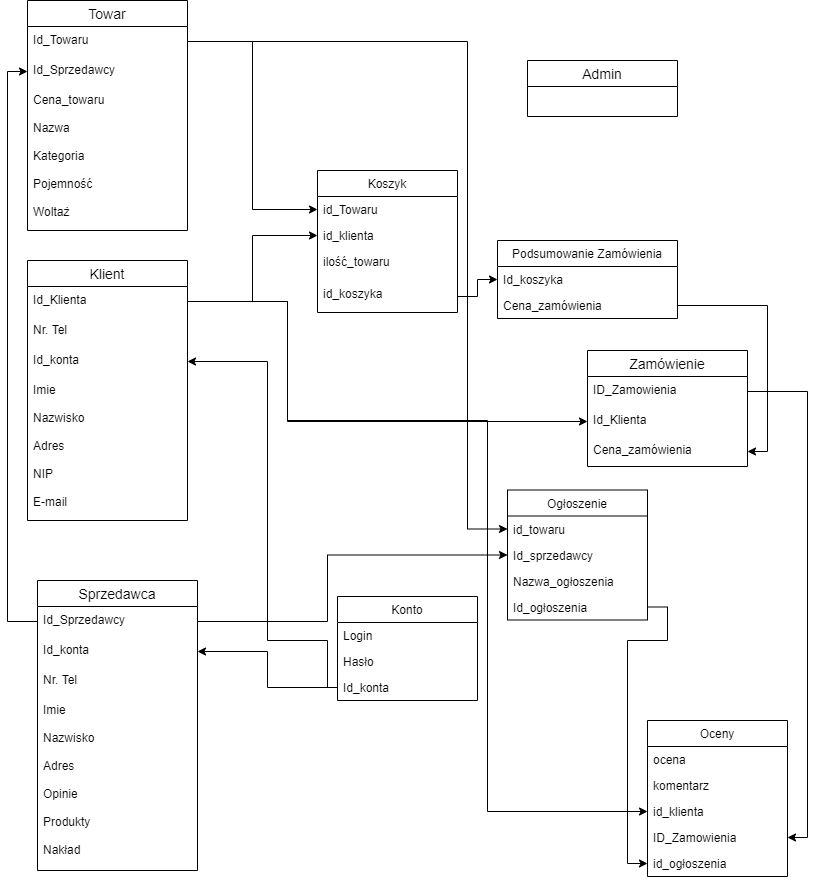

The diagram above was exported from draw.io. Its source (the exported page's mxGraphModel, read from the mxfile embedded in the PNG):
<mxGraphModel dx="1270" dy="706" grid="1" gridSize="10" guides="1" tooltips="1" connect="1" arrows="1" fold="1" page="1" pageScale="1" pageWidth="827" pageHeight="1169" math="0" shadow="0">
  <root>
    <mxCell id="0" />
    <mxCell id="1" parent="0" />
    <mxCell id="wAuWFuzGVn-RChPy-_hJ-1" value="Zamówienie" style="swimlane;fontStyle=0;childLayout=stackLayout;horizontal=1;startSize=26;horizontalStack=0;resizeParent=1;resizeParentMax=0;resizeLast=0;collapsible=1;marginBottom=0;align=center;fontSize=14;" parent="1" vertex="1">
      <mxGeometry x="590" y="380" width="160" height="116" as="geometry" />
    </mxCell>
    <mxCell id="wAuWFuzGVn-RChPy-_hJ-2" value="ID_Zamowienia" style="text;strokeColor=none;fillColor=none;spacingLeft=4;spacingRight=4;overflow=hidden;rotatable=0;points=[[0,0.5],[1,0.5]];portConstraint=eastwest;fontSize=12;" parent="wAuWFuzGVn-RChPy-_hJ-1" vertex="1">
      <mxGeometry y="26" width="160" height="30" as="geometry" />
    </mxCell>
    <mxCell id="qig2Zz7NgVy6D_5FHIBT-22" value="Id_Klienta" style="text;strokeColor=none;fillColor=none;spacingLeft=4;spacingRight=4;overflow=hidden;rotatable=0;points=[[0,0.5],[1,0.5]];portConstraint=eastwest;fontSize=12;" parent="wAuWFuzGVn-RChPy-_hJ-1" vertex="1">
      <mxGeometry y="56" width="160" height="30" as="geometry" />
    </mxCell>
    <mxCell id="wAuWFuzGVn-RChPy-_hJ-3" value="Cena_zamówienia" style="text;strokeColor=none;fillColor=none;spacingLeft=4;spacingRight=4;overflow=hidden;rotatable=0;points=[[0,0.5],[1,0.5]];portConstraint=eastwest;fontSize=12;" parent="wAuWFuzGVn-RChPy-_hJ-1" vertex="1">
      <mxGeometry y="86" width="160" height="30" as="geometry" />
    </mxCell>
    <mxCell id="wAuWFuzGVn-RChPy-_hJ-18" value="Sprzedawca" style="swimlane;fontStyle=0;childLayout=stackLayout;horizontal=1;startSize=26;horizontalStack=0;resizeParent=1;resizeParentMax=0;resizeLast=0;collapsible=1;marginBottom=0;align=center;fontSize=14;" parent="1" vertex="1">
      <mxGeometry x="40" y="610" width="160" height="290" as="geometry" />
    </mxCell>
    <mxCell id="wAuWFuzGVn-RChPy-_hJ-19" value="Id_Sprzedawcy" style="text;strokeColor=none;fillColor=none;spacingLeft=4;spacingRight=4;overflow=hidden;rotatable=0;points=[[0,0.5],[1,0.5]];portConstraint=eastwest;fontSize=12;" parent="wAuWFuzGVn-RChPy-_hJ-18" vertex="1">
      <mxGeometry y="26" width="160" height="30" as="geometry" />
    </mxCell>
    <mxCell id="qig2Zz7NgVy6D_5FHIBT-28" value="Id_konta" style="text;strokeColor=none;fillColor=none;spacingLeft=4;spacingRight=4;overflow=hidden;rotatable=0;points=[[0,0.5],[1,0.5]];portConstraint=eastwest;fontSize=12;" parent="wAuWFuzGVn-RChPy-_hJ-18" vertex="1">
      <mxGeometry y="56" width="160" height="30" as="geometry" />
    </mxCell>
    <mxCell id="wAuWFuzGVn-RChPy-_hJ-20" value="Nr. Tel" style="text;strokeColor=none;fillColor=none;spacingLeft=4;spacingRight=4;overflow=hidden;rotatable=0;points=[[0,0.5],[1,0.5]];portConstraint=eastwest;fontSize=12;" parent="wAuWFuzGVn-RChPy-_hJ-18" vertex="1">
      <mxGeometry y="86" width="160" height="30" as="geometry" />
    </mxCell>
    <mxCell id="wAuWFuzGVn-RChPy-_hJ-21" value="Imie&#10;&#10;Nazwisko&#10;&#10;Adres&#10;&#10;Opinie&#10;&#10;Produkty&#10;&#10;Nakład" style="text;strokeColor=none;fillColor=none;spacingLeft=4;spacingRight=4;overflow=hidden;rotatable=0;points=[[0,0.5],[1,0.5]];portConstraint=eastwest;fontSize=12;" parent="wAuWFuzGVn-RChPy-_hJ-18" vertex="1">
      <mxGeometry y="116" width="160" height="174" as="geometry" />
    </mxCell>
    <mxCell id="wAuWFuzGVn-RChPy-_hJ-22" value="Towar" style="swimlane;fontStyle=0;childLayout=stackLayout;horizontal=1;startSize=26;horizontalStack=0;resizeParent=1;resizeParentMax=0;resizeLast=0;collapsible=1;marginBottom=0;align=center;fontSize=14;" parent="1" vertex="1">
      <mxGeometry x="30" y="30" width="160" height="230" as="geometry" />
    </mxCell>
    <mxCell id="wAuWFuzGVn-RChPy-_hJ-23" value="Id_Towaru" style="text;strokeColor=none;fillColor=none;spacingLeft=4;spacingRight=4;overflow=hidden;rotatable=0;points=[[0,0.5],[1,0.5]];portConstraint=eastwest;fontSize=12;" parent="wAuWFuzGVn-RChPy-_hJ-22" vertex="1">
      <mxGeometry y="26" width="160" height="30" as="geometry" />
    </mxCell>
    <mxCell id="qig2Zz7NgVy6D_5FHIBT-15" value="Id_Sprzedawcy" style="text;strokeColor=none;fillColor=none;spacingLeft=4;spacingRight=4;overflow=hidden;rotatable=0;points=[[0,0.5],[1,0.5]];portConstraint=eastwest;fontSize=12;" parent="wAuWFuzGVn-RChPy-_hJ-22" vertex="1">
      <mxGeometry y="56" width="160" height="30" as="geometry" />
    </mxCell>
    <mxCell id="wAuWFuzGVn-RChPy-_hJ-25" value="Cena_towaru&#10;&#10;Nazwa&#10;&#10;Kategoria&#10;&#10;Pojemność&#10;&#10;Woltaż" style="text;strokeColor=none;fillColor=none;spacingLeft=4;spacingRight=4;overflow=hidden;rotatable=0;points=[[0,0.5],[1,0.5]];portConstraint=eastwest;fontSize=12;" parent="wAuWFuzGVn-RChPy-_hJ-22" vertex="1">
      <mxGeometry y="86" width="160" height="144" as="geometry" />
    </mxCell>
    <mxCell id="wAuWFuzGVn-RChPy-_hJ-26" value="Klient" style="swimlane;fontStyle=0;childLayout=stackLayout;horizontal=1;startSize=26;horizontalStack=0;resizeParent=1;resizeParentMax=0;resizeLast=0;collapsible=1;marginBottom=0;align=center;fontSize=14;" parent="1" vertex="1">
      <mxGeometry x="30" y="290" width="160" height="260" as="geometry" />
    </mxCell>
    <mxCell id="wAuWFuzGVn-RChPy-_hJ-27" value="Id_Klienta" style="text;strokeColor=none;fillColor=none;spacingLeft=4;spacingRight=4;overflow=hidden;rotatable=0;points=[[0,0.5],[1,0.5]];portConstraint=eastwest;fontSize=12;" parent="wAuWFuzGVn-RChPy-_hJ-26" vertex="1">
      <mxGeometry y="26" width="160" height="30" as="geometry" />
    </mxCell>
    <mxCell id="wAuWFuzGVn-RChPy-_hJ-28" value="Nr. Tel" style="text;strokeColor=none;fillColor=none;spacingLeft=4;spacingRight=4;overflow=hidden;rotatable=0;points=[[0,0.5],[1,0.5]];portConstraint=eastwest;fontSize=12;" parent="wAuWFuzGVn-RChPy-_hJ-26" vertex="1">
      <mxGeometry y="56" width="160" height="30" as="geometry" />
    </mxCell>
    <mxCell id="qig2Zz7NgVy6D_5FHIBT-27" value="Id_konta" style="text;strokeColor=none;fillColor=none;spacingLeft=4;spacingRight=4;overflow=hidden;rotatable=0;points=[[0,0.5],[1,0.5]];portConstraint=eastwest;fontSize=12;" parent="wAuWFuzGVn-RChPy-_hJ-26" vertex="1">
      <mxGeometry y="86" width="160" height="30" as="geometry" />
    </mxCell>
    <mxCell id="wAuWFuzGVn-RChPy-_hJ-29" value="Imie&#10;&#10;Nazwisko&#10;&#10;Adres&#10;&#10;NIP&#10;&#10;E-mail&#10;&#10;&#10;&#10;" style="text;strokeColor=none;fillColor=none;spacingLeft=4;spacingRight=4;overflow=hidden;rotatable=0;points=[[0,0.5],[1,0.5]];portConstraint=eastwest;fontSize=12;" parent="wAuWFuzGVn-RChPy-_hJ-26" vertex="1">
      <mxGeometry y="116" width="160" height="144" as="geometry" />
    </mxCell>
    <mxCell id="wAuWFuzGVn-RChPy-_hJ-30" value="Admin" style="swimlane;fontStyle=0;childLayout=stackLayout;horizontal=1;startSize=26;horizontalStack=0;resizeParent=1;resizeParentMax=0;resizeLast=0;collapsible=1;marginBottom=0;align=center;fontSize=14;" parent="1" vertex="1">
      <mxGeometry x="530" y="90" width="150" height="56" as="geometry" />
    </mxCell>
    <mxCell id="qig2Zz7NgVy6D_5FHIBT-2" value="Koszyk" style="swimlane;fontStyle=0;childLayout=stackLayout;horizontal=1;startSize=26;fillColor=none;horizontalStack=0;resizeParent=1;resizeParentMax=0;resizeLast=0;collapsible=1;marginBottom=0;" parent="1" vertex="1">
      <mxGeometry x="320" y="200" width="140" height="142" as="geometry" />
    </mxCell>
    <mxCell id="qig2Zz7NgVy6D_5FHIBT-3" value="id_Towaru" style="text;strokeColor=none;fillColor=none;align=left;verticalAlign=top;spacingLeft=4;spacingRight=4;overflow=hidden;rotatable=0;points=[[0,0.5],[1,0.5]];portConstraint=eastwest;" parent="qig2Zz7NgVy6D_5FHIBT-2" vertex="1">
      <mxGeometry y="26" width="140" height="26" as="geometry" />
    </mxCell>
    <mxCell id="qig2Zz7NgVy6D_5FHIBT-4" value="id_klienta" style="text;strokeColor=none;fillColor=none;align=left;verticalAlign=top;spacingLeft=4;spacingRight=4;overflow=hidden;rotatable=0;points=[[0,0.5],[1,0.5]];portConstraint=eastwest;" parent="qig2Zz7NgVy6D_5FHIBT-2" vertex="1">
      <mxGeometry y="52" width="140" height="26" as="geometry" />
    </mxCell>
    <mxCell id="qig2Zz7NgVy6D_5FHIBT-5" value="ilość_towaru" style="text;strokeColor=none;fillColor=none;align=left;verticalAlign=top;spacingLeft=4;spacingRight=4;overflow=hidden;rotatable=0;points=[[0,0.5],[1,0.5]];portConstraint=eastwest;" parent="qig2Zz7NgVy6D_5FHIBT-2" vertex="1">
      <mxGeometry y="78" width="140" height="32" as="geometry" />
    </mxCell>
    <mxCell id="qig2Zz7NgVy6D_5FHIBT-8" value="id_koszyka" style="text;strokeColor=none;fillColor=none;align=left;verticalAlign=top;spacingLeft=4;spacingRight=4;overflow=hidden;rotatable=0;points=[[0,0.5],[1,0.5]];portConstraint=eastwest;" parent="qig2Zz7NgVy6D_5FHIBT-2" vertex="1">
      <mxGeometry y="110" width="140" height="32" as="geometry" />
    </mxCell>
    <mxCell id="qig2Zz7NgVy6D_5FHIBT-9" style="edgeStyle=orthogonalEdgeStyle;rounded=0;orthogonalLoop=1;jettySize=auto;html=1;" parent="1" source="wAuWFuzGVn-RChPy-_hJ-27" target="qig2Zz7NgVy6D_5FHIBT-4" edge="1">
      <mxGeometry relative="1" as="geometry" />
    </mxCell>
    <mxCell id="qig2Zz7NgVy6D_5FHIBT-10" style="edgeStyle=orthogonalEdgeStyle;rounded=0;orthogonalLoop=1;jettySize=auto;html=1;entryX=0;entryY=0.5;entryDx=0;entryDy=0;" parent="1" source="wAuWFuzGVn-RChPy-_hJ-23" target="qig2Zz7NgVy6D_5FHIBT-3" edge="1">
      <mxGeometry relative="1" as="geometry" />
    </mxCell>
    <mxCell id="qig2Zz7NgVy6D_5FHIBT-16" style="edgeStyle=orthogonalEdgeStyle;rounded=0;orthogonalLoop=1;jettySize=auto;html=1;entryX=0;entryY=0.5;entryDx=0;entryDy=0;" parent="1" source="wAuWFuzGVn-RChPy-_hJ-19" target="qig2Zz7NgVy6D_5FHIBT-15" edge="1">
      <mxGeometry relative="1" as="geometry" />
    </mxCell>
    <mxCell id="qig2Zz7NgVy6D_5FHIBT-18" value="Podsumowanie Zamówienia" style="swimlane;fontStyle=0;childLayout=stackLayout;horizontal=1;startSize=26;fillColor=none;horizontalStack=0;resizeParent=1;resizeParentMax=0;resizeLast=0;collapsible=1;marginBottom=0;" parent="1" vertex="1">
      <mxGeometry x="500" y="270" width="180" height="78" as="geometry" />
    </mxCell>
    <mxCell id="qig2Zz7NgVy6D_5FHIBT-19" value="Id_koszyka" style="text;strokeColor=none;fillColor=none;align=left;verticalAlign=top;spacingLeft=4;spacingRight=4;overflow=hidden;rotatable=0;points=[[0,0.5],[1,0.5]];portConstraint=eastwest;" parent="qig2Zz7NgVy6D_5FHIBT-18" vertex="1">
      <mxGeometry y="26" width="180" height="26" as="geometry" />
    </mxCell>
    <mxCell id="qig2Zz7NgVy6D_5FHIBT-20" value="Cena_zamówienia" style="text;strokeColor=none;fillColor=none;align=left;verticalAlign=top;spacingLeft=4;spacingRight=4;overflow=hidden;rotatable=0;points=[[0,0.5],[1,0.5]];portConstraint=eastwest;" parent="qig2Zz7NgVy6D_5FHIBT-18" vertex="1">
      <mxGeometry y="52" width="180" height="26" as="geometry" />
    </mxCell>
    <mxCell id="qig2Zz7NgVy6D_5FHIBT-23" style="edgeStyle=orthogonalEdgeStyle;rounded=0;orthogonalLoop=1;jettySize=auto;html=1;entryX=0;entryY=0.5;entryDx=0;entryDy=0;exitX=1;exitY=0.5;exitDx=0;exitDy=0;" parent="1" source="wAuWFuzGVn-RChPy-_hJ-27" target="qig2Zz7NgVy6D_5FHIBT-22" edge="1">
      <mxGeometry relative="1" as="geometry">
        <Array as="points">
          <mxPoint x="290" y="331" />
          <mxPoint x="290" y="451" />
        </Array>
      </mxGeometry>
    </mxCell>
    <mxCell id="qig2Zz7NgVy6D_5FHIBT-24" style="edgeStyle=orthogonalEdgeStyle;rounded=0;orthogonalLoop=1;jettySize=auto;html=1;entryX=0;entryY=0.5;entryDx=0;entryDy=0;" parent="1" source="qig2Zz7NgVy6D_5FHIBT-8" target="qig2Zz7NgVy6D_5FHIBT-19" edge="1">
      <mxGeometry relative="1" as="geometry" />
    </mxCell>
    <mxCell id="qig2Zz7NgVy6D_5FHIBT-25" style="edgeStyle=orthogonalEdgeStyle;rounded=0;orthogonalLoop=1;jettySize=auto;html=1;entryX=1;entryY=0.5;entryDx=0;entryDy=0;" parent="1" source="qig2Zz7NgVy6D_5FHIBT-20" target="wAuWFuzGVn-RChPy-_hJ-3" edge="1">
      <mxGeometry relative="1" as="geometry" />
    </mxCell>
    <mxCell id="qig2Zz7NgVy6D_5FHIBT-29" value="Konto" style="swimlane;fontStyle=0;childLayout=stackLayout;horizontal=1;startSize=26;fillColor=none;horizontalStack=0;resizeParent=1;resizeParentMax=0;resizeLast=0;collapsible=1;marginBottom=0;" parent="1" vertex="1">
      <mxGeometry x="340" y="626" width="140" height="104" as="geometry" />
    </mxCell>
    <mxCell id="qig2Zz7NgVy6D_5FHIBT-30" value="Login" style="text;strokeColor=none;fillColor=none;align=left;verticalAlign=top;spacingLeft=4;spacingRight=4;overflow=hidden;rotatable=0;points=[[0,0.5],[1,0.5]];portConstraint=eastwest;" parent="qig2Zz7NgVy6D_5FHIBT-29" vertex="1">
      <mxGeometry y="26" width="140" height="26" as="geometry" />
    </mxCell>
    <mxCell id="qig2Zz7NgVy6D_5FHIBT-31" value="Hasło" style="text;strokeColor=none;fillColor=none;align=left;verticalAlign=top;spacingLeft=4;spacingRight=4;overflow=hidden;rotatable=0;points=[[0,0.5],[1,0.5]];portConstraint=eastwest;" parent="qig2Zz7NgVy6D_5FHIBT-29" vertex="1">
      <mxGeometry y="52" width="140" height="26" as="geometry" />
    </mxCell>
    <mxCell id="qig2Zz7NgVy6D_5FHIBT-32" value="Id_konta" style="text;strokeColor=none;fillColor=none;align=left;verticalAlign=top;spacingLeft=4;spacingRight=4;overflow=hidden;rotatable=0;points=[[0,0.5],[1,0.5]];portConstraint=eastwest;" parent="qig2Zz7NgVy6D_5FHIBT-29" vertex="1">
      <mxGeometry y="78" width="140" height="26" as="geometry" />
    </mxCell>
    <mxCell id="qig2Zz7NgVy6D_5FHIBT-33" style="edgeStyle=orthogonalEdgeStyle;rounded=0;orthogonalLoop=1;jettySize=auto;html=1;" parent="1" source="qig2Zz7NgVy6D_5FHIBT-32" target="qig2Zz7NgVy6D_5FHIBT-28" edge="1">
      <mxGeometry relative="1" as="geometry">
        <Array as="points">
          <mxPoint x="270" y="717" />
          <mxPoint x="270" y="681" />
        </Array>
      </mxGeometry>
    </mxCell>
    <mxCell id="qig2Zz7NgVy6D_5FHIBT-34" style="edgeStyle=orthogonalEdgeStyle;rounded=0;orthogonalLoop=1;jettySize=auto;html=1;entryX=1;entryY=0.5;entryDx=0;entryDy=0;" parent="1" source="qig2Zz7NgVy6D_5FHIBT-32" target="qig2Zz7NgVy6D_5FHIBT-27" edge="1">
      <mxGeometry relative="1" as="geometry">
        <Array as="points">
          <mxPoint x="330" y="717" />
          <mxPoint x="330" y="670" />
          <mxPoint x="270" y="670" />
          <mxPoint x="270" y="391" />
        </Array>
      </mxGeometry>
    </mxCell>
    <mxCell id="ZdY90hnzCv1eaO8ejF14-1" value="Ogłoszenie" style="swimlane;fontStyle=0;childLayout=stackLayout;horizontal=1;startSize=26;fillColor=none;horizontalStack=0;resizeParent=1;resizeParentMax=0;resizeLast=0;collapsible=1;marginBottom=0;" vertex="1" parent="1">
      <mxGeometry x="510" y="519.5" width="140" height="130" as="geometry" />
    </mxCell>
    <mxCell id="ZdY90hnzCv1eaO8ejF14-2" value="id_towaru" style="text;strokeColor=none;fillColor=none;align=left;verticalAlign=top;spacingLeft=4;spacingRight=4;overflow=hidden;rotatable=0;points=[[0,0.5],[1,0.5]];portConstraint=eastwest;" vertex="1" parent="ZdY90hnzCv1eaO8ejF14-1">
      <mxGeometry y="26" width="140" height="26" as="geometry" />
    </mxCell>
    <mxCell id="ZdY90hnzCv1eaO8ejF14-3" value="Id_sprzedawcy" style="text;strokeColor=none;fillColor=none;align=left;verticalAlign=top;spacingLeft=4;spacingRight=4;overflow=hidden;rotatable=0;points=[[0,0.5],[1,0.5]];portConstraint=eastwest;" vertex="1" parent="ZdY90hnzCv1eaO8ejF14-1">
      <mxGeometry y="52" width="140" height="26" as="geometry" />
    </mxCell>
    <mxCell id="ZdY90hnzCv1eaO8ejF14-4" value="Nazwa_ogłoszenia" style="text;strokeColor=none;fillColor=none;align=left;verticalAlign=top;spacingLeft=4;spacingRight=4;overflow=hidden;rotatable=0;points=[[0,0.5],[1,0.5]];portConstraint=eastwest;" vertex="1" parent="ZdY90hnzCv1eaO8ejF14-1">
      <mxGeometry y="78" width="140" height="26" as="geometry" />
    </mxCell>
    <mxCell id="ZdY90hnzCv1eaO8ejF14-11" value="Id_ogłoszenia" style="text;strokeColor=none;fillColor=none;align=left;verticalAlign=top;spacingLeft=4;spacingRight=4;overflow=hidden;rotatable=0;points=[[0,0.5],[1,0.5]];portConstraint=eastwest;" vertex="1" parent="ZdY90hnzCv1eaO8ejF14-1">
      <mxGeometry y="104" width="140" height="26" as="geometry" />
    </mxCell>
    <mxCell id="ZdY90hnzCv1eaO8ejF14-5" value="Oceny" style="swimlane;fontStyle=0;childLayout=stackLayout;horizontal=1;startSize=26;fillColor=none;horizontalStack=0;resizeParent=1;resizeParentMax=0;resizeLast=0;collapsible=1;marginBottom=0;" vertex="1" parent="1">
      <mxGeometry x="650" y="750" width="140" height="156" as="geometry" />
    </mxCell>
    <mxCell id="ZdY90hnzCv1eaO8ejF14-6" value="ocena" style="text;strokeColor=none;fillColor=none;align=left;verticalAlign=top;spacingLeft=4;spacingRight=4;overflow=hidden;rotatable=0;points=[[0,0.5],[1,0.5]];portConstraint=eastwest;" vertex="1" parent="ZdY90hnzCv1eaO8ejF14-5">
      <mxGeometry y="26" width="140" height="26" as="geometry" />
    </mxCell>
    <mxCell id="ZdY90hnzCv1eaO8ejF14-7" value="komentarz" style="text;strokeColor=none;fillColor=none;align=left;verticalAlign=top;spacingLeft=4;spacingRight=4;overflow=hidden;rotatable=0;points=[[0,0.5],[1,0.5]];portConstraint=eastwest;" vertex="1" parent="ZdY90hnzCv1eaO8ejF14-5">
      <mxGeometry y="52" width="140" height="26" as="geometry" />
    </mxCell>
    <mxCell id="ZdY90hnzCv1eaO8ejF14-8" value="id_klienta" style="text;strokeColor=none;fillColor=none;align=left;verticalAlign=top;spacingLeft=4;spacingRight=4;overflow=hidden;rotatable=0;points=[[0,0.5],[1,0.5]];portConstraint=eastwest;" vertex="1" parent="ZdY90hnzCv1eaO8ejF14-5">
      <mxGeometry y="78" width="140" height="26" as="geometry" />
    </mxCell>
    <mxCell id="ZdY90hnzCv1eaO8ejF14-9" value="ID_Zamowienia" style="text;strokeColor=none;fillColor=none;align=left;verticalAlign=top;spacingLeft=4;spacingRight=4;overflow=hidden;rotatable=0;points=[[0,0.5],[1,0.5]];portConstraint=eastwest;" vertex="1" parent="ZdY90hnzCv1eaO8ejF14-5">
      <mxGeometry y="104" width="140" height="26" as="geometry" />
    </mxCell>
    <mxCell id="ZdY90hnzCv1eaO8ejF14-10" value="id_ogłoszenia" style="text;strokeColor=none;fillColor=none;align=left;verticalAlign=top;spacingLeft=4;spacingRight=4;overflow=hidden;rotatable=0;points=[[0,0.5],[1,0.5]];portConstraint=eastwest;" vertex="1" parent="ZdY90hnzCv1eaO8ejF14-5">
      <mxGeometry y="130" width="140" height="26" as="geometry" />
    </mxCell>
    <mxCell id="ZdY90hnzCv1eaO8ejF14-13" style="edgeStyle=orthogonalEdgeStyle;rounded=0;orthogonalLoop=1;jettySize=auto;html=1;entryX=1;entryY=0.5;entryDx=0;entryDy=0;" edge="1" parent="1" source="wAuWFuzGVn-RChPy-_hJ-2" target="ZdY90hnzCv1eaO8ejF14-9">
      <mxGeometry relative="1" as="geometry" />
    </mxCell>
    <mxCell id="ZdY90hnzCv1eaO8ejF14-14" style="edgeStyle=orthogonalEdgeStyle;rounded=0;orthogonalLoop=1;jettySize=auto;html=1;entryX=0;entryY=0.5;entryDx=0;entryDy=0;" edge="1" parent="1" source="ZdY90hnzCv1eaO8ejF14-11" target="ZdY90hnzCv1eaO8ejF14-10">
      <mxGeometry relative="1" as="geometry">
        <Array as="points">
          <mxPoint x="670" y="637" />
          <mxPoint x="670" y="670" />
          <mxPoint x="630" y="670" />
          <mxPoint x="630" y="893" />
        </Array>
      </mxGeometry>
    </mxCell>
    <mxCell id="ZdY90hnzCv1eaO8ejF14-15" style="edgeStyle=orthogonalEdgeStyle;rounded=0;orthogonalLoop=1;jettySize=auto;html=1;" edge="1" parent="1" source="wAuWFuzGVn-RChPy-_hJ-27" target="ZdY90hnzCv1eaO8ejF14-8">
      <mxGeometry relative="1" as="geometry">
        <Array as="points">
          <mxPoint x="290" y="331" />
          <mxPoint x="290" y="450" />
          <mxPoint x="490" y="450" />
          <mxPoint x="490" y="841" />
        </Array>
      </mxGeometry>
    </mxCell>
    <mxCell id="ZdY90hnzCv1eaO8ejF14-16" style="edgeStyle=orthogonalEdgeStyle;rounded=0;orthogonalLoop=1;jettySize=auto;html=1;entryX=0;entryY=0.5;entryDx=0;entryDy=0;" edge="1" parent="1" source="wAuWFuzGVn-RChPy-_hJ-19" target="ZdY90hnzCv1eaO8ejF14-3">
      <mxGeometry relative="1" as="geometry">
        <Array as="points">
          <mxPoint x="330" y="651" />
          <mxPoint x="330" y="585" />
        </Array>
      </mxGeometry>
    </mxCell>
    <mxCell id="ZdY90hnzCv1eaO8ejF14-17" style="edgeStyle=orthogonalEdgeStyle;rounded=0;orthogonalLoop=1;jettySize=auto;html=1;entryX=0;entryY=0.5;entryDx=0;entryDy=0;" edge="1" parent="1" source="wAuWFuzGVn-RChPy-_hJ-23" target="ZdY90hnzCv1eaO8ejF14-2">
      <mxGeometry relative="1" as="geometry">
        <Array as="points">
          <mxPoint x="470" y="71" />
          <mxPoint x="470" y="559" />
        </Array>
      </mxGeometry>
    </mxCell>
  </root>
</mxGraphModel>